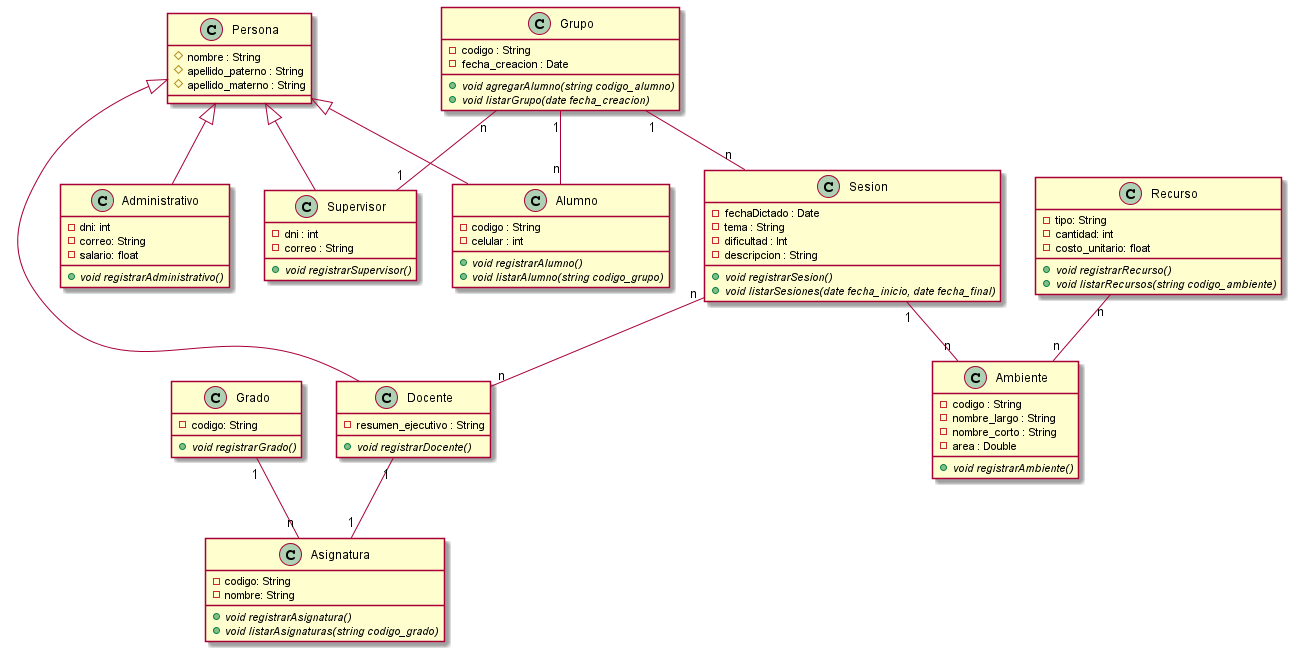

The diagram above was rendered by PlantUML. Its source (embedded in the PNG):
@startuml
    class Persona{
        #nombre : String
        #apellido_paterno : String
        #apellido_materno : String
    }

    class Alumno {
        -codigo : String
        -celular : int
        +{abstract}void registrarAlumno()
        +{abstract}void listarAlumno(string codigo_grupo)
    }

    class Docente{
        -resumen_ejecutivo : String
        +{abstract}void registrarDocente()
    }

    class Supervisor{
        -dni : int
        -correo : String
        +{abstract}void registrarSupervisor()
    }

    class Administrativo{
        -dni: int
        -correo: String
        -salario: float
        +{abstract}void registrarAdministrativo()
    }

    class Grupo{
        -codigo : String
        -fecha_creacion : Date
        +{abstract}void agregarAlumno(string codigo_alumno)
        +{abstract}void listarGrupo(date fecha_creacion)
    }

    class Sesion{
        -fechaDictado : Date
        -tema : String
        -dificultad : Int
        -descripcion : String
        +{abstract}void registrarSesion()
        +{abstract}void listarSesiones(date fecha_inicio, date fecha_final)
    }

    class Ambiente{
        -codigo : String
        -nombre_largo : String
        -nombre_corto : String
        -area : Double
        +{abstract}void registrarAmbiente()
    }

    class Recurso{
        -tipo: String
        -cantidad: int
        -costo_unitario: float
        +{abstract}void registrarRecurso()
        +{abstract}void listarRecursos(string codigo_ambiente)
    }

    class Grado{
        -codigo: String
        +{abstract}void registrarGrado()
    }

    class Asignatura{
        -codigo: String
        -nombre: String
        +{abstract}void registrarAsignatura()
        +{abstract} void listarAsignaturas(string codigo_grado)
    }

    Persona <|-- Alumno
    Persona <|-- Docente
    Persona <|-- Supervisor
    Persona <|-- Administrativo
    Grupo "n" -- "1" Supervisor
    Grupo "1" -- "n" Alumno
    Grupo "1" -- "n" Sesion
    Sesion "n" -- "n" Docente
    Sesion "1" -- "n" Ambiente
    Recurso "n" -- "n" Ambiente
    Grado "1" -- "n" Asignatura
    Docente "1" -- "1" Asignatura
@enduml